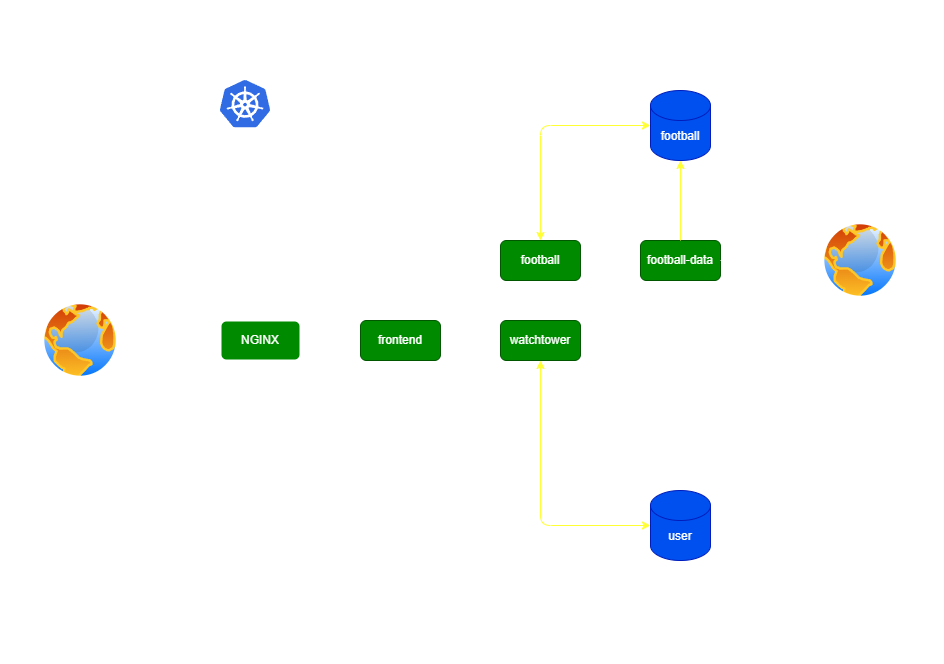

The diagram above was exported from draw.io. Its source (the exported page's mxGraphModel, read from the mxfile embedded in the PNG):
<mxGraphModel dx="3935" dy="1178" grid="0" gridSize="10" guides="1" tooltips="1" connect="1" arrows="1" fold="1" page="1" pageScale="1" pageWidth="850" pageHeight="1100" background="none" math="0" shadow="0">
  <root>
    <mxCell id="0" />
    <mxCell id="1" parent="0" />
    <mxCell id="4" value="" style="editableCssRules=.*;shape=image;verticalLabelPosition=bottom;labelBackgroundColor=#ffffff;verticalAlign=top;aspect=fixed;imageAspect=0;image=data:image/svg+xml,(base64 omitted: 7556 chars);fontColor=default;" parent="1" vertex="1">
      <mxGeometry x="-160" y="120" width="50" height="47.5" as="geometry" />
    </mxCell>
    <mxCell id="6" value="NGINX" style="rounded=1;whiteSpace=wrap;html=1;fillColor=#008a00;fontColor=#ffffff;strokeColor=#FFFFFF;strokeWidth=2;" parent="1" vertex="1">
      <mxGeometry x="-160" y="360" width="80" height="40" as="geometry" />
    </mxCell>
    <mxCell id="19" value="" style="aspect=fixed;perimeter=ellipsePerimeter;html=1;align=center;shadow=0;dashed=0;spacingTop=3;image;image=img/lib/active_directory/internet_globe.svg;" parent="1" vertex="1">
      <mxGeometry x="-340" y="340" width="80" height="80" as="geometry" />
    </mxCell>
    <mxCell id="7" value="frontend" style="rounded=1;whiteSpace=wrap;html=1;fillColor=#008a00;fontColor=#ffffff;strokeColor=#005700;" parent="1" vertex="1">
      <mxGeometry x="-20" y="360" width="80" height="40" as="geometry" />
    </mxCell>
    <mxCell id="2" value="user" style="shape=cylinder3;whiteSpace=wrap;html=1;boundedLbl=1;backgroundOutline=1;size=15;fillColor=#0050ef;fontColor=#ffffff;strokeColor=#001DBC;" parent="1" vertex="1">
      <mxGeometry x="270" y="530" width="60" height="70" as="geometry" />
    </mxCell>
    <mxCell id="9" value="watchtower" style="rounded=1;whiteSpace=wrap;html=1;fillColor=#008a00;fontColor=#ffffff;strokeColor=#005700;" parent="1" vertex="1">
      <mxGeometry x="120" y="360" width="80" height="40" as="geometry" />
    </mxCell>
    <mxCell id="11" value="football" style="rounded=1;whiteSpace=wrap;html=1;fillColor=#008a00;fontColor=#ffffff;strokeColor=#005700;" parent="1" vertex="1">
      <mxGeometry x="120" y="280" width="80" height="40" as="geometry" />
    </mxCell>
    <mxCell id="13" value="football" style="shape=cylinder3;whiteSpace=wrap;html=1;boundedLbl=1;backgroundOutline=1;size=15;fillColor=#0050ef;fontColor=#ffffff;strokeColor=#001DBC;" parent="1" vertex="1">
      <mxGeometry x="270" y="130" width="60" height="70" as="geometry" />
    </mxCell>
    <mxCell id="14" value="football-data" style="rounded=1;whiteSpace=wrap;html=1;fillColor=#008a00;fontColor=#ffffff;strokeColor=#005700;" parent="1" vertex="1">
      <mxGeometry x="260" y="280" width="80" height="40" as="geometry" />
    </mxCell>
    <mxCell id="21" value="" style="aspect=fixed;perimeter=ellipsePerimeter;html=1;align=center;shadow=0;dashed=0;spacingTop=3;image;image=img/lib/active_directory/internet_globe.svg;" parent="1" vertex="1">
      <mxGeometry x="440" y="260" width="80" height="80" as="geometry" />
    </mxCell>
    <mxCell id="20" style="edgeStyle=none;html=1;entryX=0;entryY=0.5;entryDx=0;entryDy=0;strokeColor=#FFFFFF;" parent="1" source="19" target="6" edge="1">
      <mxGeometry relative="1" as="geometry" />
    </mxCell>
    <mxCell id="8" style="edgeStyle=none;html=1;exitX=1;exitY=0.5;exitDx=0;exitDy=0;startArrow=classic;startFill=1;endArrow=classic;endFill=1;strokeColor=#FFFFFF;" parent="1" source="6" target="7" edge="1">
      <mxGeometry relative="1" as="geometry" />
    </mxCell>
    <mxCell id="10" style="edgeStyle=none;html=1;exitX=1;exitY=0.5;exitDx=0;exitDy=0;startArrow=classic;startFill=1;endArrow=classic;endFill=1;strokeColor=#FFFFFF;" parent="1" source="7" target="9" edge="1">
      <mxGeometry relative="1" as="geometry" />
    </mxCell>
    <mxCell id="12" style="edgeStyle=none;html=1;exitX=0.5;exitY=0;exitDx=0;exitDy=0;entryX=0;entryY=0.5;entryDx=0;entryDy=0;startArrow=classic;startFill=1;endArrow=classic;endFill=1;strokeColor=#FFFFFF;" parent="1" source="7" target="11" edge="1">
      <mxGeometry relative="1" as="geometry">
        <Array as="points">
          <mxPoint x="20" y="300" />
        </Array>
      </mxGeometry>
    </mxCell>
    <mxCell id="17" style="edgeStyle=none;html=1;entryX=0;entryY=0.5;entryDx=0;entryDy=0;entryPerimeter=0;startArrow=classic;startFill=1;endArrow=classic;endFill=1;strokeColor=#FFFF33;" parent="1" source="9" target="2" edge="1">
      <mxGeometry relative="1" as="geometry">
        <Array as="points">
          <mxPoint x="160" y="565" />
        </Array>
      </mxGeometry>
    </mxCell>
    <mxCell id="15" style="edgeStyle=none;html=1;exitX=0.5;exitY=0;exitDx=0;exitDy=0;entryX=0;entryY=0.5;entryDx=0;entryDy=0;entryPerimeter=0;startArrow=classic;startFill=1;endArrow=classic;endFill=1;strokeColor=#FFFF33;" parent="1" source="11" target="13" edge="1">
      <mxGeometry relative="1" as="geometry">
        <Array as="points">
          <mxPoint x="160" y="165" />
        </Array>
      </mxGeometry>
    </mxCell>
    <mxCell id="16" style="edgeStyle=none;html=1;exitX=0.5;exitY=1;exitDx=0;exitDy=0;exitPerimeter=0;startArrow=classic;startFill=1;endArrow=none;endFill=0;strokeColor=#FFFF33;" parent="1" source="13" target="14" edge="1">
      <mxGeometry relative="1" as="geometry" />
    </mxCell>
    <mxCell id="22" style="edgeStyle=none;html=1;endArrow=none;endFill=0;startArrow=classic;startFill=1;strokeColor=#FFFFFF;" parent="1" source="21" target="14" edge="1">
      <mxGeometry relative="1" as="geometry" />
    </mxCell>
    <mxCell id="23" value="" style="whiteSpace=wrap;html=1;aspect=fixed;dashed=1;strokeWidth=2;fillColor=none;strokeColor=#FFFFFF;" parent="1" vertex="1">
      <mxGeometry x="-200" y="86.88" width="573.12" height="573.12" as="geometry" />
    </mxCell>
    <mxCell id="24" value="" style="endArrow=none;html=1;strokeColor=none;" parent="1" edge="1">
      <mxGeometry width="50" height="50" relative="1" as="geometry">
        <mxPoint x="-200" y="40" as="sourcePoint" />
        <mxPoint x="370" y="40" as="targetPoint" />
      </mxGeometry>
    </mxCell>
    <mxCell id="25" value="" style="endArrow=none;html=1;strokeColor=none;" parent="1" edge="1">
      <mxGeometry width="50" height="50" relative="1" as="geometry">
        <mxPoint x="-200" y="700" as="sourcePoint" />
        <mxPoint x="370" y="700" as="targetPoint" />
      </mxGeometry>
    </mxCell>
    <mxCell id="26" value="" style="endArrow=none;html=1;strokeColor=none;" parent="1" edge="1">
      <mxGeometry width="50" height="50" relative="1" as="geometry">
        <mxPoint x="-380" y="660" as="sourcePoint" />
        <mxPoint x="-380" y="80" as="targetPoint" />
      </mxGeometry>
    </mxCell>
    <mxCell id="27" value="" style="endArrow=none;html=1;strokeColor=none;" parent="1" edge="1">
      <mxGeometry width="50" height="50" relative="1" as="geometry">
        <mxPoint x="560" y="663.44" as="sourcePoint" />
        <mxPoint x="560" y="83.44" as="targetPoint" />
      </mxGeometry>
    </mxCell>
  </root>
</mxGraphModel>